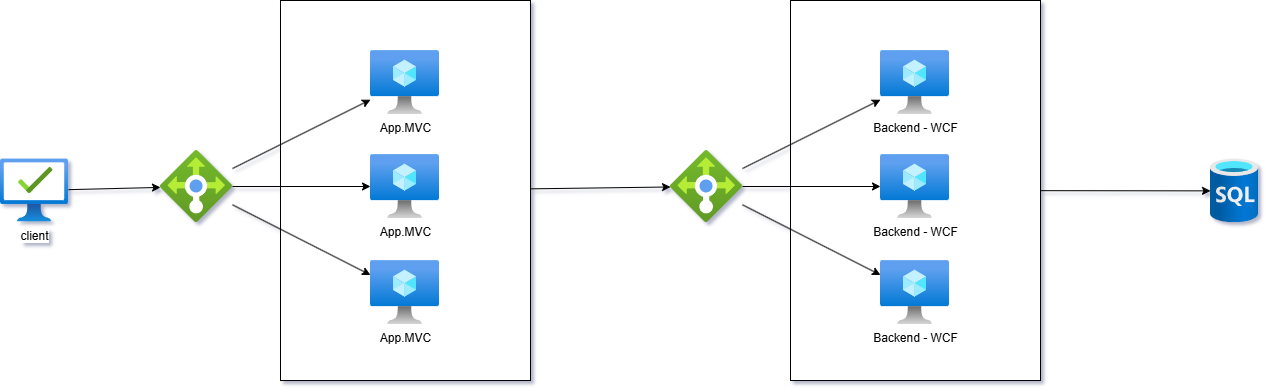

The diagram above was exported from draw.io. Its source (the exported page's mxGraphModel, read from the mxfile embedded in the PNG):
<mxGraphModel dx="4090" dy="1248" grid="1" gridSize="10" guides="1" tooltips="1" connect="1" arrows="1" fold="1" page="1" pageScale="1" pageWidth="827" pageHeight="1169" math="0" shadow="0">
  <root>
    <mxCell id="0" />
    <mxCell id="1" parent="0" />
    <mxCell id="kqqQzuPR_HJucyH1MdN9-5" parent="1" style="rounded=0;whiteSpace=wrap;html=1;" value="" vertex="1">
      <mxGeometry height="380" width="250" x="120" y="220" as="geometry" />
    </mxCell>
    <mxCell id="kqqQzuPR_HJucyH1MdN9-1" parent="1" style="image;aspect=fixed;html=1;points=[];align=center;fontSize=12;image=img/lib/azure2/networking/Load_Balancers.svg;" value="" vertex="1">
      <mxGeometry height="72" width="72" y="370" as="geometry" />
    </mxCell>
    <mxCell id="kqqQzuPR_HJucyH1MdN9-2" parent="1" style="image;aspect=fixed;html=1;points=[];align=center;fontSize=12;image=img/lib/azure2/compute/Virtual_Machine.svg;" value="App.MVC" vertex="1">
      <mxGeometry height="64" width="69" x="210" y="270" as="geometry" />
    </mxCell>
    <mxCell id="kqqQzuPR_HJucyH1MdN9-3" parent="1" style="image;aspect=fixed;html=1;points=[];align=center;fontSize=12;image=img/lib/azure2/compute/Virtual_Machine.svg;" value="App.MVC" vertex="1">
      <mxGeometry height="64" width="69" x="210" y="374" as="geometry" />
    </mxCell>
    <mxCell id="kqqQzuPR_HJucyH1MdN9-4" parent="1" style="image;aspect=fixed;html=1;points=[];align=center;fontSize=12;image=img/lib/azure2/compute/Virtual_Machine.svg;" value="App.MVC" vertex="1">
      <mxGeometry height="64" width="69" x="210" y="480" as="geometry" />
    </mxCell>
    <mxCell id="kqqQzuPR_HJucyH1MdN9-6" edge="1" parent="1" source="kqqQzuPR_HJucyH1MdN9-1" style="endArrow=classic;html=1;rounded=0;" target="kqqQzuPR_HJucyH1MdN9-2" value="">
      <mxGeometry height="50" relative="1" width="50" as="geometry">
        <mxPoint x="-50" y="280" as="sourcePoint" />
        <mxPoint y="230" as="targetPoint" />
      </mxGeometry>
    </mxCell>
    <mxCell id="kqqQzuPR_HJucyH1MdN9-7" edge="1" parent="1" source="kqqQzuPR_HJucyH1MdN9-1" style="endArrow=classic;html=1;rounded=0;" target="kqqQzuPR_HJucyH1MdN9-3" value="">
      <mxGeometry height="50" relative="1" width="50" as="geometry">
        <mxPoint x="20" y="310" as="sourcePoint" />
        <mxPoint x="70" y="260" as="targetPoint" />
      </mxGeometry>
    </mxCell>
    <mxCell id="kqqQzuPR_HJucyH1MdN9-8" edge="1" parent="1" source="kqqQzuPR_HJucyH1MdN9-1" style="endArrow=classic;html=1;rounded=0;" target="kqqQzuPR_HJucyH1MdN9-4" value="">
      <mxGeometry height="50" relative="1" width="50" as="geometry">
        <mxPoint x="40" y="560" as="sourcePoint" />
        <mxPoint x="90" y="510" as="targetPoint" />
      </mxGeometry>
    </mxCell>
    <mxCell id="KhTHo0JGxtc1isHiT-kw-1" parent="1" style="image;aspect=fixed;html=1;points=[];align=center;fontSize=12;image=img/lib/azure2/management_governance/Managed_Desktop.svg;" value="client" vertex="1">
      <mxGeometry height="63.2" width="68" x="-160" y="378.4" as="geometry" />
    </mxCell>
    <mxCell id="KhTHo0JGxtc1isHiT-kw-2" edge="1" parent="1" source="KhTHo0JGxtc1isHiT-kw-1" style="endArrow=classic;html=1;rounded=0;" target="kqqQzuPR_HJucyH1MdN9-1" value="">
      <mxGeometry height="50" relative="1" width="50" as="geometry">
        <mxPoint x="-20" y="320" as="sourcePoint" />
        <mxPoint x="30" y="270" as="targetPoint" />
      </mxGeometry>
    </mxCell>
    <mxCell id="KhTHo0JGxtc1isHiT-kw-3" parent="1" style="image;aspect=fixed;html=1;points=[];align=center;fontSize=12;image=img/lib/azure2/databases/SQL_Database.svg;" value="" vertex="1">
      <mxGeometry height="64" width="48" x="1050" y="378.4" as="geometry" />
    </mxCell>
    <mxCell id="iSE8V-270xzEustm6kgB-1" parent="1" style="rounded=0;whiteSpace=wrap;html=1;" value="" vertex="1">
      <mxGeometry height="380" width="250" x="630" y="220" as="geometry" />
    </mxCell>
    <mxCell id="iSE8V-270xzEustm6kgB-2" parent="1" style="image;aspect=fixed;html=1;points=[];align=center;fontSize=12;image=img/lib/azure2/networking/Load_Balancers.svg;" value="" vertex="1">
      <mxGeometry height="72" width="72" x="510" y="370" as="geometry" />
    </mxCell>
    <mxCell id="iSE8V-270xzEustm6kgB-3" parent="1" style="image;aspect=fixed;html=1;points=[];align=center;fontSize=12;image=img/lib/azure2/compute/Virtual_Machine.svg;" value="Backend - WCF" vertex="1">
      <mxGeometry height="64" width="69" x="720" y="270" as="geometry" />
    </mxCell>
    <mxCell id="iSE8V-270xzEustm6kgB-4" parent="1" style="image;aspect=fixed;html=1;points=[];align=center;fontSize=12;image=img/lib/azure2/compute/Virtual_Machine.svg;" value="Backend - WCF" vertex="1">
      <mxGeometry height="64" width="69" x="720" y="374" as="geometry" />
    </mxCell>
    <mxCell id="iSE8V-270xzEustm6kgB-5" parent="1" style="image;aspect=fixed;html=1;points=[];align=center;fontSize=12;image=img/lib/azure2/compute/Virtual_Machine.svg;" value="Backend - WCF" vertex="1">
      <mxGeometry height="64" width="69" x="720" y="480" as="geometry" />
    </mxCell>
    <mxCell id="iSE8V-270xzEustm6kgB-6" edge="1" parent="1" source="iSE8V-270xzEustm6kgB-2" style="endArrow=classic;html=1;rounded=0;" target="iSE8V-270xzEustm6kgB-3" value="">
      <mxGeometry height="50" relative="1" width="50" as="geometry">
        <mxPoint x="460" y="280" as="sourcePoint" />
        <mxPoint x="510" y="230" as="targetPoint" />
      </mxGeometry>
    </mxCell>
    <mxCell id="iSE8V-270xzEustm6kgB-7" edge="1" parent="1" source="iSE8V-270xzEustm6kgB-2" style="endArrow=classic;html=1;rounded=0;" target="iSE8V-270xzEustm6kgB-4" value="">
      <mxGeometry height="50" relative="1" width="50" as="geometry">
        <mxPoint x="530" y="310" as="sourcePoint" />
        <mxPoint x="580" y="260" as="targetPoint" />
      </mxGeometry>
    </mxCell>
    <mxCell id="iSE8V-270xzEustm6kgB-8" edge="1" parent="1" source="iSE8V-270xzEustm6kgB-2" style="endArrow=classic;html=1;rounded=0;" target="iSE8V-270xzEustm6kgB-5" value="">
      <mxGeometry height="50" relative="1" width="50" as="geometry">
        <mxPoint x="550" y="560" as="sourcePoint" />
        <mxPoint x="600" y="510" as="targetPoint" />
      </mxGeometry>
    </mxCell>
    <mxCell id="_YGoJg3AhxoeliZGT6ne-9" edge="1" parent="1" source="kqqQzuPR_HJucyH1MdN9-5" style="endArrow=classic;html=1;rounded=0;" target="iSE8V-270xzEustm6kgB-2" value="">
      <mxGeometry height="50" relative="1" width="50" as="geometry">
        <mxPoint x="460" y="230" as="sourcePoint" />
        <mxPoint x="510" y="180" as="targetPoint" />
      </mxGeometry>
    </mxCell>
    <mxCell id="_YGoJg3AhxoeliZGT6ne-12" edge="1" parent="1" source="iSE8V-270xzEustm6kgB-1" style="endArrow=classic;html=1;rounded=0;" target="KhTHo0JGxtc1isHiT-kw-3" value="">
      <mxGeometry height="50" relative="1" width="50" as="geometry">
        <mxPoint x="1010" y="350" as="sourcePoint" />
        <mxPoint x="1060" y="300" as="targetPoint" />
      </mxGeometry>
    </mxCell>
  </root>
</mxGraphModel>